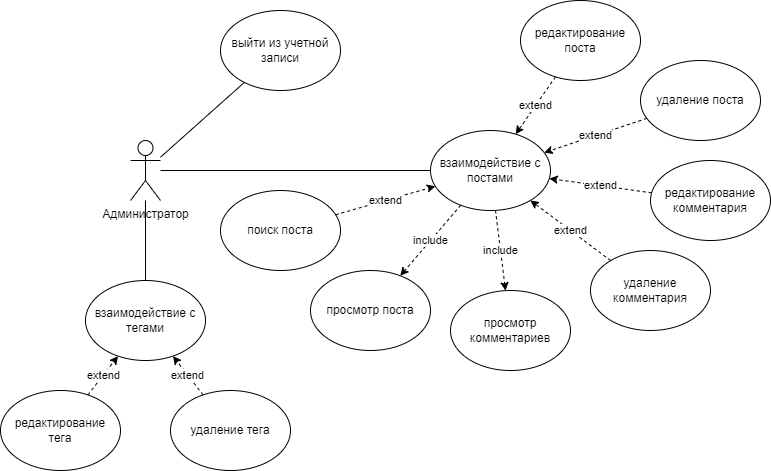

The diagram above was exported from draw.io. Its source (the exported page's mxGraphModel, read from the mxfile embedded in the PNG):
<mxGraphModel dx="1836" dy="581" grid="1" gridSize="10" guides="1" tooltips="1" connect="1" arrows="1" fold="1" page="1" pageScale="1" pageWidth="827" pageHeight="1169" math="0" shadow="0">
  <root>
    <mxCell id="0" />
    <mxCell id="1" parent="0" />
    <mxCell id="SrxHy76uHOVo74znl0MV-1" value="Администратор&lt;br&gt;" style="shape=umlActor;verticalLabelPosition=bottom;verticalAlign=top;html=1;outlineConnect=0;" parent="1" vertex="1">
      <mxGeometry x="110" y="310" width="30" height="60" as="geometry" />
    </mxCell>
    <mxCell id="SrxHy76uHOVo74znl0MV-5" value="выйти из учетной записи" style="ellipse;whiteSpace=wrap;html=1;" parent="1" vertex="1">
      <mxGeometry x="200" y="180" width="120" height="80" as="geometry" />
    </mxCell>
    <mxCell id="SrxHy76uHOVo74znl0MV-7" value="" style="endArrow=none;html=1;rounded=0;" parent="1" source="SrxHy76uHOVo74znl0MV-5" target="SrxHy76uHOVo74znl0MV-1" edge="1">
      <mxGeometry width="50" height="50" relative="1" as="geometry">
        <mxPoint x="390" y="120" as="sourcePoint" />
        <mxPoint x="440" y="70" as="targetPoint" />
      </mxGeometry>
    </mxCell>
    <mxCell id="SrxHy76uHOVo74znl0MV-14" value="взаимодействие с постами" style="ellipse;whiteSpace=wrap;html=1;" parent="1" vertex="1">
      <mxGeometry x="410" y="300" width="120" height="80" as="geometry" />
    </mxCell>
    <mxCell id="SrxHy76uHOVo74znl0MV-15" value="" style="endArrow=none;html=1;rounded=0;" parent="1" source="SrxHy76uHOVo74znl0MV-1" target="SrxHy76uHOVo74znl0MV-14" edge="1">
      <mxGeometry width="50" height="50" relative="1" as="geometry">
        <mxPoint x="120" y="286.66666666666663" as="sourcePoint" />
        <mxPoint x="273.0790021169694" y="252.64911064067337" as="targetPoint" />
      </mxGeometry>
    </mxCell>
    <mxCell id="SrxHy76uHOVo74znl0MV-16" value="просмотр поста" style="ellipse;whiteSpace=wrap;html=1;" parent="1" vertex="1">
      <mxGeometry x="290" y="440" width="120" height="80" as="geometry" />
    </mxCell>
    <mxCell id="SrxHy76uHOVo74znl0MV-17" value="include" style="endArrow=classic;html=1;rounded=0;dashed=1;" parent="1" source="SrxHy76uHOVo74znl0MV-14" target="SrxHy76uHOVo74znl0MV-16" edge="1">
      <mxGeometry width="50" height="50" relative="1" as="geometry">
        <mxPoint x="471.4434709818454" y="261.27881482708335" as="sourcePoint" />
        <mxPoint x="388.5365853658536" y="248.78048780487802" as="targetPoint" />
      </mxGeometry>
    </mxCell>
    <mxCell id="SrxHy76uHOVo74znl0MV-18" value="редактирование поста" style="ellipse;whiteSpace=wrap;html=1;" parent="1" vertex="1">
      <mxGeometry x="500" y="170" width="120" height="80" as="geometry" />
    </mxCell>
    <mxCell id="SrxHy76uHOVo74znl0MV-19" value="просмотр комментариев" style="ellipse;whiteSpace=wrap;html=1;" parent="1" vertex="1">
      <mxGeometry x="430" y="460" width="120" height="80" as="geometry" />
    </mxCell>
    <mxCell id="SrxHy76uHOVo74znl0MV-20" value="include" style="endArrow=classic;html=1;rounded=0;dashed=1;" parent="1" source="SrxHy76uHOVo74znl0MV-14" target="SrxHy76uHOVo74znl0MV-19" edge="1">
      <mxGeometry width="50" height="50" relative="1" as="geometry">
        <mxPoint x="314.67038788560103" y="388.6724305613243" as="sourcePoint" />
        <mxPoint x="285.45975903362" y="461.3506024159501" as="targetPoint" />
      </mxGeometry>
    </mxCell>
    <mxCell id="SrxHy76uHOVo74znl0MV-22" value="удаление поста" style="ellipse;whiteSpace=wrap;html=1;" parent="1" vertex="1">
      <mxGeometry x="620" y="230" width="120" height="80" as="geometry" />
    </mxCell>
    <mxCell id="SrxHy76uHOVo74znl0MV-23" value="редактирование комментария" style="ellipse;whiteSpace=wrap;html=1;" parent="1" vertex="1">
      <mxGeometry x="630" y="330" width="120" height="80" as="geometry" />
    </mxCell>
    <mxCell id="SrxHy76uHOVo74znl0MV-24" value="удаление комментария" style="ellipse;whiteSpace=wrap;html=1;" parent="1" vertex="1">
      <mxGeometry x="570" y="420" width="120" height="80" as="geometry" />
    </mxCell>
    <mxCell id="SrxHy76uHOVo74znl0MV-25" value="extend" style="endArrow=classic;html=1;rounded=0;dashed=1;" parent="1" source="SrxHy76uHOVo74znl0MV-18" target="SrxHy76uHOVo74znl0MV-14" edge="1">
      <mxGeometry width="50" height="50" relative="1" as="geometry">
        <mxPoint x="389.07464438906163" y="219.33128019937794" as="sourcePoint" />
        <mxPoint x="374.8928487673759" y="270.66471278447625" as="targetPoint" />
      </mxGeometry>
    </mxCell>
    <mxCell id="SrxHy76uHOVo74znl0MV-26" value="extend" style="endArrow=classic;html=1;rounded=0;dashed=1;" parent="1" source="SrxHy76uHOVo74znl0MV-22" target="SrxHy76uHOVo74znl0MV-14" edge="1">
      <mxGeometry width="50" height="50" relative="1" as="geometry">
        <mxPoint x="399.07464438906163" y="229.33128019937794" as="sourcePoint" />
        <mxPoint x="384.8928487673759" y="280.66471278447625" as="targetPoint" />
      </mxGeometry>
    </mxCell>
    <mxCell id="SrxHy76uHOVo74znl0MV-27" value="extend" style="endArrow=classic;html=1;rounded=0;dashed=1;" parent="1" source="SrxHy76uHOVo74znl0MV-23" target="SrxHy76uHOVo74znl0MV-14" edge="1">
      <mxGeometry width="50" height="50" relative="1" as="geometry">
        <mxPoint x="409.07464438906163" y="239.33128019937794" as="sourcePoint" />
        <mxPoint x="394.8928487673759" y="290.66471278447625" as="targetPoint" />
      </mxGeometry>
    </mxCell>
    <mxCell id="SrxHy76uHOVo74znl0MV-28" value="extend" style="endArrow=classic;html=1;rounded=0;dashed=1;" parent="1" source="SrxHy76uHOVo74znl0MV-24" target="SrxHy76uHOVo74znl0MV-14" edge="1">
      <mxGeometry width="50" height="50" relative="1" as="geometry">
        <mxPoint x="419.07464438906163" y="249.33128019937794" as="sourcePoint" />
        <mxPoint x="404.8928487673759" y="300.66471278447625" as="targetPoint" />
      </mxGeometry>
    </mxCell>
    <mxCell id="SrxHy76uHOVo74znl0MV-30" value="взаимодействие с тегами" style="ellipse;whiteSpace=wrap;html=1;" parent="1" vertex="1">
      <mxGeometry x="65" y="450" width="120" height="80" as="geometry" />
    </mxCell>
    <mxCell id="SrxHy76uHOVo74znl0MV-31" value="" style="endArrow=none;html=1;rounded=0;" parent="1" source="SrxHy76uHOVo74znl0MV-30" target="SrxHy76uHOVo74znl0MV-1" edge="1">
      <mxGeometry width="50" height="50" relative="1" as="geometry">
        <mxPoint x="340" y="440" as="sourcePoint" />
        <mxPoint x="390" y="390" as="targetPoint" />
      </mxGeometry>
    </mxCell>
    <mxCell id="SrxHy76uHOVo74znl0MV-32" value="редактирование&lt;br&gt;тега" style="ellipse;whiteSpace=wrap;html=1;" parent="1" vertex="1">
      <mxGeometry x="-20" y="560" width="120" height="80" as="geometry" />
    </mxCell>
    <mxCell id="SrxHy76uHOVo74znl0MV-33" value="удаление тега" style="ellipse;whiteSpace=wrap;html=1;" parent="1" vertex="1">
      <mxGeometry x="150" y="560" width="120" height="80" as="geometry" />
    </mxCell>
    <mxCell id="SrxHy76uHOVo74znl0MV-35" value="extend" style="endArrow=classic;html=1;rounded=0;dashed=1;" parent="1" source="SrxHy76uHOVo74znl0MV-33" target="SrxHy76uHOVo74znl0MV-30" edge="1">
      <mxGeometry width="50" height="50" relative="1" as="geometry">
        <mxPoint x="610.1538013217419" y="477.73536459037814" as="sourcePoint" />
        <mxPoint x="509.73092044453915" y="432.3789142000427" as="targetPoint" />
      </mxGeometry>
    </mxCell>
    <mxCell id="SrxHy76uHOVo74znl0MV-36" value="extend" style="endArrow=classic;html=1;rounded=0;dashed=1;" parent="1" source="SrxHy76uHOVo74znl0MV-32" target="SrxHy76uHOVo74znl0MV-30" edge="1">
      <mxGeometry width="50" height="50" relative="1" as="geometry">
        <mxPoint x="640.1018235447309" y="402.32937352881595" as="sourcePoint" />
        <mxPoint x="519.8831547089735" y="407.5048685537928" as="targetPoint" />
      </mxGeometry>
    </mxCell>
    <mxCell id="SrxHy76uHOVo74znl0MV-39" value="поиск поста" style="ellipse;whiteSpace=wrap;html=1;" parent="1" vertex="1">
      <mxGeometry x="200" y="360" width="120" height="80" as="geometry" />
    </mxCell>
    <mxCell id="SrxHy76uHOVo74znl0MV-40" value="extend" style="endArrow=classic;html=1;rounded=0;dashed=1;" parent="1" source="SrxHy76uHOVo74znl0MV-39" target="SrxHy76uHOVo74znl0MV-14" edge="1">
      <mxGeometry width="50" height="50" relative="1" as="geometry">
        <mxPoint x="594.2973955100342" y="444.08327916117787" as="sourcePoint" />
        <mxPoint x="475.55539614191457" y="376.0316549382369" as="targetPoint" />
      </mxGeometry>
    </mxCell>
  </root>
</mxGraphModel>